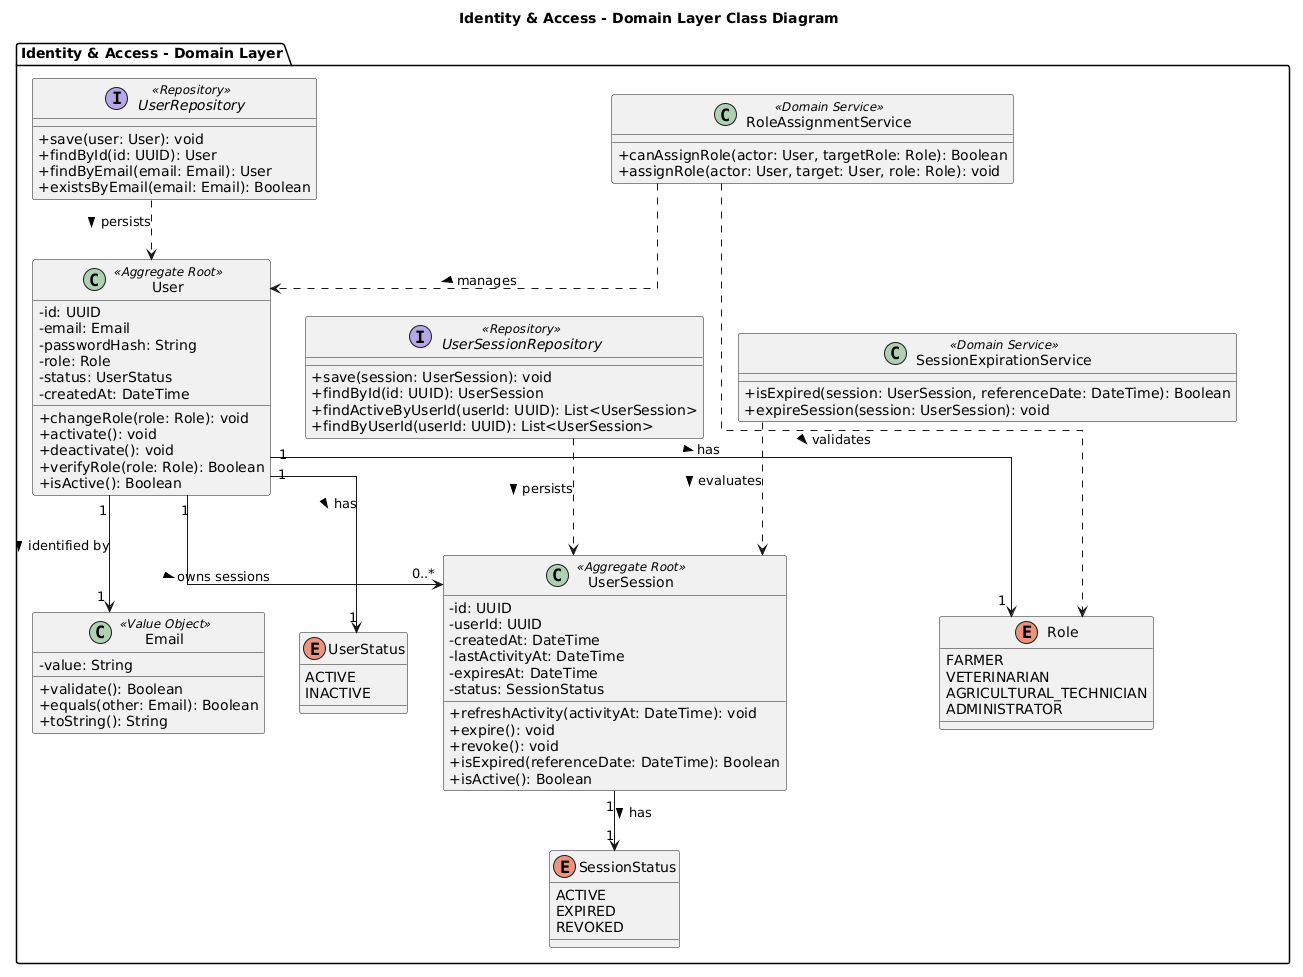

The diagram above was rendered by PlantUML. Its source (embedded in the PNG):
@startuml
title Identity & Access - Domain Layer Class Diagram

skinparam classAttributeIconSize 0
skinparam linetype ortho

package "Identity & Access - Domain Layer" {

    class User <<Aggregate Root>> {
        - id: UUID
        - email: Email
        - passwordHash: String
        - role: Role
        - status: UserStatus
        - createdAt: DateTime
        + changeRole(role: Role): void
        + activate(): void
        + deactivate(): void
        + verifyRole(role: Role): Boolean
        + isActive(): Boolean
    }

    class UserSession <<Aggregate Root>> {
        - id: UUID
        - userId: UUID
        - createdAt: DateTime
        - lastActivityAt: DateTime
        - expiresAt: DateTime
        - status: SessionStatus
        + refreshActivity(activityAt: DateTime): void
        + expire(): void
        + revoke(): void
        + isExpired(referenceDate: DateTime): Boolean
        + isActive(): Boolean
    }

    class Email <<Value Object>> {
        - value: String
        + validate(): Boolean
        + equals(other: Email): Boolean
        + toString(): String
    }

    enum Role {
        FARMER
        VETERINARIAN
        AGRICULTURAL_TECHNICIAN
        ADMINISTRATOR
    }

    enum UserStatus {
        ACTIVE
        INACTIVE
    }

    enum SessionStatus {
        ACTIVE
        EXPIRED
        REVOKED
    }

    interface UserRepository <<Repository>> {
        + save(user: User): void
        + findById(id: UUID): User
        + findByEmail(email: Email): User
        + existsByEmail(email: Email): Boolean
    }

    interface UserSessionRepository <<Repository>> {
        + save(session: UserSession): void
        + findById(id: UUID): UserSession
        + findActiveByUserId(userId: UUID): List<UserSession>
        + findByUserId(userId: UUID): List<UserSession>
    }

    class RoleAssignmentService <<Domain Service>> {
        + canAssignRole(actor: User, targetRole: Role): Boolean
        + assignRole(actor: User, target: User, role: Role): void
    }

    class SessionExpirationService <<Domain Service>> {
        + isExpired(session: UserSession, referenceDate: DateTime): Boolean
        + expireSession(session: UserSession): void
    }

    User "1" --> "1" Email : identified by >
    User "1" --> "1" Role : has >
    User "1" --> "1" UserStatus : has >

    User "1" --> "0..*" UserSession : owns sessions >

    UserSession "1" --> "1" SessionStatus : has >

    UserRepository ..> User : persists >
    UserSessionRepository ..> UserSession : persists >

    RoleAssignmentService ..> User : manages >
    RoleAssignmentService ..> Role : validates >

    SessionExpirationService ..> UserSession : evaluates >
}
@enduml